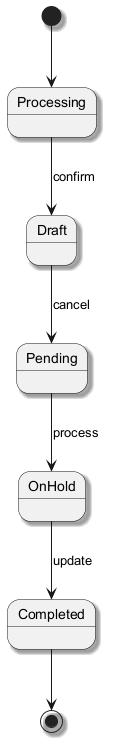

The diagram above was rendered by PlantUML. Its source (embedded in the PNG):
@startuml
skinparam backgroundColor #FFFFFF
skinparam classBackgroundColor #E8F4FA
skinparam classBorderColor #2C7DA0
skinparam shadowing true
[*] --> Processing
Processing --> Draft : confirm
Draft --> Pending : cancel
Pending --> OnHold : process
OnHold --> Completed : update
Completed --> [*]
@enduml